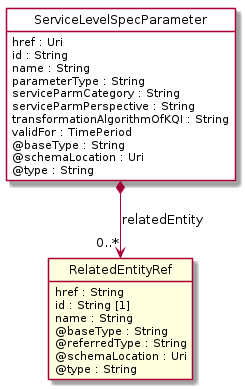

The diagram above was rendered by PlantUML. Its source (embedded in the PNG):
@startuml
hide circle
hide methods
hide stereotype
show <<Enumeration>> stereotype
skinparam class {
   BackgroundColor<<Enumeration>> #E6F5F7
   BackgroundColor<<Ref>> #FFFFE0
   BackgroundColor<<Pivot>> #FFFFFFF
   BackgroundColor<<SimpleType>> #E2F0DA
   BackgroundColor #FCF2E3
}

class ServiceLevelSpecParameter <<Pivot>> {
    href : Uri
    id : String
    name : String
    parameterType : String
    serviceParmCategory : String
    serviceParmPerspective : String
    transformationAlgorithmOfKQI : String
    validFor : TimePeriod
    @baseType : String
    @schemaLocation : Uri
    @type : String
}

class RelatedEntityRef  <<Ref>> {
    href : String
    id : String [1]
    name : String
    @baseType : String
    @referredType : String
    @schemaLocation : Uri
    @type : String
}

ServiceLevelSpecParameter *-->  "0..*" RelatedEntityRef : relatedEntity

@enduml